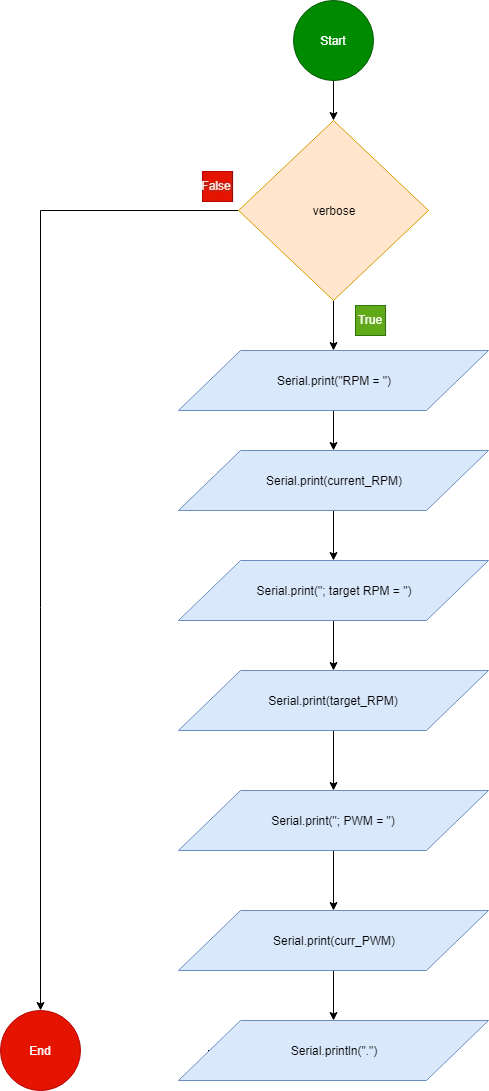

The diagram above was exported from draw.io. Its source (the exported page's mxGraphModel, read from the mxfile embedded in the PNG):
<mxGraphModel dx="672" dy="781" grid="1" gridSize="10" guides="1" tooltips="1" connect="1" arrows="1" fold="1" page="1" pageScale="1" pageWidth="827" pageHeight="1169" math="0" shadow="0">
  <root>
    <mxCell id="0" />
    <mxCell id="1" parent="0" />
    <mxCell id="sWhED-Hb3xsEJAUzPVeJ-21" style="edgeStyle=orthogonalEdgeStyle;rounded=0;orthogonalLoop=1;jettySize=auto;html=1;exitX=0.5;exitY=1;exitDx=0;exitDy=0;entryX=0.5;entryY=0;entryDx=0;entryDy=0;" edge="1" parent="1" source="sWhED-Hb3xsEJAUzPVeJ-1" target="sWhED-Hb3xsEJAUzPVeJ-2">
      <mxGeometry relative="1" as="geometry" />
    </mxCell>
    <mxCell id="sWhED-Hb3xsEJAUzPVeJ-1" value="Start" style="ellipse;whiteSpace=wrap;html=1;aspect=fixed;fillColor=#008a00;strokeColor=#005700;fontColor=#ffffff;" vertex="1" parent="1">
      <mxGeometry x="373" y="20" width="80" height="80" as="geometry" />
    </mxCell>
    <mxCell id="sWhED-Hb3xsEJAUzPVeJ-12" style="edgeStyle=orthogonalEdgeStyle;rounded=0;orthogonalLoop=1;jettySize=auto;html=1;entryX=0.5;entryY=0;entryDx=0;entryDy=0;" edge="1" parent="1" source="sWhED-Hb3xsEJAUzPVeJ-2" target="sWhED-Hb3xsEJAUzPVeJ-3">
      <mxGeometry relative="1" as="geometry" />
    </mxCell>
    <mxCell id="sWhED-Hb3xsEJAUzPVeJ-20" style="edgeStyle=orthogonalEdgeStyle;rounded=0;orthogonalLoop=1;jettySize=auto;html=1;exitX=0;exitY=0.5;exitDx=0;exitDy=0;entryX=0.5;entryY=0;entryDx=0;entryDy=0;" edge="1" parent="1" source="sWhED-Hb3xsEJAUzPVeJ-2" target="sWhED-Hb3xsEJAUzPVeJ-11">
      <mxGeometry relative="1" as="geometry">
        <mxPoint x="70" y="230" as="targetPoint" />
      </mxGeometry>
    </mxCell>
    <mxCell id="sWhED-Hb3xsEJAUzPVeJ-2" value="verbose" style="rhombus;whiteSpace=wrap;html=1;fillColor=#ffe6cc;strokeColor=#d79b00;" vertex="1" parent="1">
      <mxGeometry x="318" y="140" width="190" height="180" as="geometry" />
    </mxCell>
    <mxCell id="sWhED-Hb3xsEJAUzPVeJ-13" style="edgeStyle=orthogonalEdgeStyle;rounded=0;orthogonalLoop=1;jettySize=auto;html=1;" edge="1" parent="1" source="sWhED-Hb3xsEJAUzPVeJ-3" target="sWhED-Hb3xsEJAUzPVeJ-4">
      <mxGeometry relative="1" as="geometry" />
    </mxCell>
    <mxCell id="sWhED-Hb3xsEJAUzPVeJ-3" value="Serial.print(&quot;RPM = &quot;)" style="shape=parallelogram;perimeter=parallelogramPerimeter;whiteSpace=wrap;html=1;fillColor=#dae8fc;strokeColor=#6c8ebf;" vertex="1" parent="1">
      <mxGeometry x="258" y="370" width="310" height="60" as="geometry" />
    </mxCell>
    <mxCell id="sWhED-Hb3xsEJAUzPVeJ-14" style="edgeStyle=orthogonalEdgeStyle;rounded=0;orthogonalLoop=1;jettySize=auto;html=1;" edge="1" parent="1" source="sWhED-Hb3xsEJAUzPVeJ-4" target="sWhED-Hb3xsEJAUzPVeJ-5">
      <mxGeometry relative="1" as="geometry" />
    </mxCell>
    <mxCell id="sWhED-Hb3xsEJAUzPVeJ-4" value="Serial.print(current_RPM)" style="shape=parallelogram;perimeter=parallelogramPerimeter;whiteSpace=wrap;html=1;fillColor=#dae8fc;strokeColor=#6c8ebf;" vertex="1" parent="1">
      <mxGeometry x="258" y="470" width="310" height="60" as="geometry" />
    </mxCell>
    <mxCell id="sWhED-Hb3xsEJAUzPVeJ-15" style="edgeStyle=orthogonalEdgeStyle;rounded=0;orthogonalLoop=1;jettySize=auto;html=1;" edge="1" parent="1" source="sWhED-Hb3xsEJAUzPVeJ-5" target="sWhED-Hb3xsEJAUzPVeJ-6">
      <mxGeometry relative="1" as="geometry" />
    </mxCell>
    <mxCell id="sWhED-Hb3xsEJAUzPVeJ-5" value="Serial.print(&quot;; target RPM = &quot;)" style="shape=parallelogram;perimeter=parallelogramPerimeter;whiteSpace=wrap;html=1;fillColor=#dae8fc;strokeColor=#6c8ebf;" vertex="1" parent="1">
      <mxGeometry x="258" y="580" width="310" height="60" as="geometry" />
    </mxCell>
    <mxCell id="sWhED-Hb3xsEJAUzPVeJ-16" style="edgeStyle=orthogonalEdgeStyle;rounded=0;orthogonalLoop=1;jettySize=auto;html=1;" edge="1" parent="1" source="sWhED-Hb3xsEJAUzPVeJ-6" target="sWhED-Hb3xsEJAUzPVeJ-7">
      <mxGeometry relative="1" as="geometry" />
    </mxCell>
    <mxCell id="sWhED-Hb3xsEJAUzPVeJ-6" value="Serial.print(target_RPM)" style="shape=parallelogram;perimeter=parallelogramPerimeter;whiteSpace=wrap;html=1;fillColor=#dae8fc;strokeColor=#6c8ebf;" vertex="1" parent="1">
      <mxGeometry x="258" y="690" width="310" height="60" as="geometry" />
    </mxCell>
    <mxCell id="sWhED-Hb3xsEJAUzPVeJ-17" style="edgeStyle=orthogonalEdgeStyle;rounded=0;orthogonalLoop=1;jettySize=auto;html=1;" edge="1" parent="1" source="sWhED-Hb3xsEJAUzPVeJ-7" target="sWhED-Hb3xsEJAUzPVeJ-8">
      <mxGeometry relative="1" as="geometry" />
    </mxCell>
    <mxCell id="sWhED-Hb3xsEJAUzPVeJ-7" value="Serial.print(&quot;; PWM = &quot;)" style="shape=parallelogram;perimeter=parallelogramPerimeter;whiteSpace=wrap;html=1;fillColor=#dae8fc;strokeColor=#6c8ebf;" vertex="1" parent="1">
      <mxGeometry x="258" y="810" width="310" height="60" as="geometry" />
    </mxCell>
    <mxCell id="sWhED-Hb3xsEJAUzPVeJ-18" style="edgeStyle=orthogonalEdgeStyle;rounded=0;orthogonalLoop=1;jettySize=auto;html=1;exitX=0.5;exitY=1;exitDx=0;exitDy=0;entryX=0.5;entryY=0;entryDx=0;entryDy=0;" edge="1" parent="1" source="sWhED-Hb3xsEJAUzPVeJ-8" target="sWhED-Hb3xsEJAUzPVeJ-10">
      <mxGeometry relative="1" as="geometry" />
    </mxCell>
    <mxCell id="sWhED-Hb3xsEJAUzPVeJ-8" value="Serial.print(curr_PWM)" style="shape=parallelogram;perimeter=parallelogramPerimeter;whiteSpace=wrap;html=1;fillColor=#dae8fc;strokeColor=#6c8ebf;" vertex="1" parent="1">
      <mxGeometry x="258" y="930" width="310" height="60" as="geometry" />
    </mxCell>
    <mxCell id="sWhED-Hb3xsEJAUzPVeJ-19" style="edgeStyle=orthogonalEdgeStyle;rounded=0;orthogonalLoop=1;jettySize=auto;html=1;exitX=0;exitY=0.5;exitDx=0;exitDy=0;" edge="1" parent="1" source="sWhED-Hb3xsEJAUzPVeJ-10" target="sWhED-Hb3xsEJAUzPVeJ-11">
      <mxGeometry relative="1" as="geometry" />
    </mxCell>
    <mxCell id="sWhED-Hb3xsEJAUzPVeJ-10" value="Serial.println(&quot;.&quot;)" style="shape=parallelogram;perimeter=parallelogramPerimeter;whiteSpace=wrap;html=1;fillColor=#dae8fc;strokeColor=#6c8ebf;" vertex="1" parent="1">
      <mxGeometry x="258" y="1040" width="310" height="60" as="geometry" />
    </mxCell>
    <mxCell id="sWhED-Hb3xsEJAUzPVeJ-11" value="End" style="ellipse;whiteSpace=wrap;html=1;aspect=fixed;fillColor=#e51400;strokeColor=#B20000;fontColor=#ffffff;" vertex="1" parent="1">
      <mxGeometry x="80" y="1030" width="80" height="80" as="geometry" />
    </mxCell>
  </root>
</mxGraphModel>